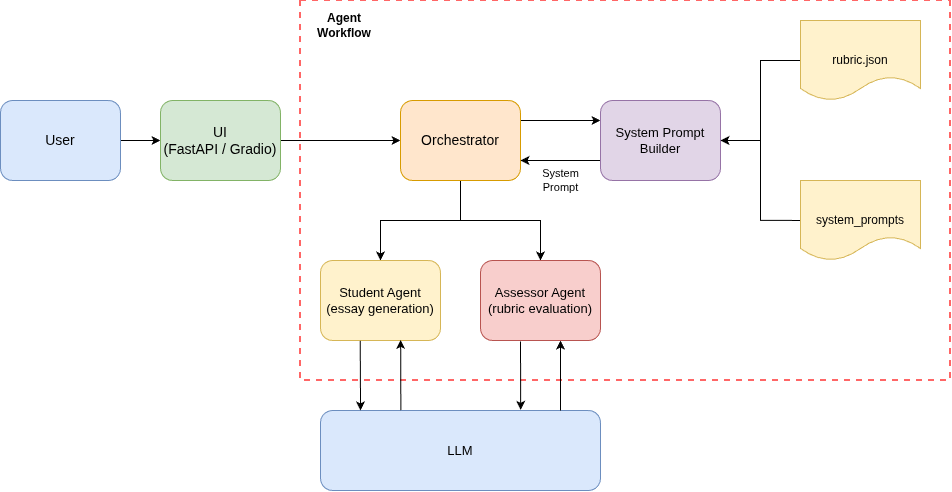

The diagram above was exported from draw.io. Its source (the exported page's mxGraphModel, read from the mxfile embedded in the PNG):
<mxGraphModel dx="1098" dy="2012" grid="1" gridSize="10" guides="1" tooltips="1" connect="1" arrows="1" fold="1" page="1" pageScale="1" pageWidth="827" pageHeight="1169" math="0" shadow="0">
  <root>
    <mxCell id="0" />
    <mxCell id="1" parent="0" />
    <mxCell id="2-FWuY69Sz3ojg_GkdPE-5" value="" style="edgeStyle=orthogonalEdgeStyle;rounded=0;orthogonalLoop=1;jettySize=auto;html=1;" edge="1" parent="1" source="user" target="client">
      <mxGeometry relative="1" as="geometry" />
    </mxCell>
    <mxCell id="user" value="User" style="shape=rectangle;rounded=1;whiteSpace=wrap;html=1;fillColor=#dae8fc;strokeColor=#6c8ebf;fontSize=14;" parent="1" vertex="1">
      <mxGeometry x="40" y="80" width="120" height="80" as="geometry" />
    </mxCell>
    <mxCell id="2-FWuY69Sz3ojg_GkdPE-1" value="" style="edgeStyle=orthogonalEdgeStyle;rounded=0;orthogonalLoop=1;jettySize=auto;html=1;" edge="1" parent="1" source="client" target="orchestrator">
      <mxGeometry relative="1" as="geometry" />
    </mxCell>
    <mxCell id="client" value="UI&lt;div&gt;(FastAPI / Gradio)&lt;/div&gt;" style="shape=rectangle;rounded=1;whiteSpace=wrap;html=1;fillColor=#d5e8d4;strokeColor=#82b366;fontSize=14;" parent="1" vertex="1">
      <mxGeometry x="200" y="80" width="120" height="80" as="geometry" />
    </mxCell>
    <mxCell id="2-FWuY69Sz3ojg_GkdPE-6" style="edgeStyle=orthogonalEdgeStyle;rounded=0;orthogonalLoop=1;jettySize=auto;html=1;exitX=1;exitY=0.25;exitDx=0;exitDy=0;entryX=0;entryY=0.25;entryDx=0;entryDy=0;" edge="1" parent="1" source="orchestrator" target="prompt_builder">
      <mxGeometry relative="1" as="geometry" />
    </mxCell>
    <mxCell id="2-FWuY69Sz3ojg_GkdPE-8" value="" style="edgeStyle=orthogonalEdgeStyle;rounded=0;orthogonalLoop=1;jettySize=auto;html=1;" edge="1" parent="1" source="orchestrator" target="student">
      <mxGeometry relative="1" as="geometry" />
    </mxCell>
    <mxCell id="2-FWuY69Sz3ojg_GkdPE-9" style="edgeStyle=orthogonalEdgeStyle;rounded=0;orthogonalLoop=1;jettySize=auto;html=1;entryX=0.5;entryY=0;entryDx=0;entryDy=0;" edge="1" parent="1" source="orchestrator" target="assessor">
      <mxGeometry relative="1" as="geometry" />
    </mxCell>
    <mxCell id="orchestrator" value="&lt;div&gt;Orchestrator&lt;/div&gt;" style="shape=rectangle;rounded=1;whiteSpace=wrap;html=1;fillColor=#ffe6cc;strokeColor=#d79b00;fontSize=14;" parent="1" vertex="1">
      <mxGeometry x="440" y="80" width="120" height="80" as="geometry" />
    </mxCell>
    <mxCell id="2-FWuY69Sz3ojg_GkdPE-7" style="edgeStyle=orthogonalEdgeStyle;rounded=0;orthogonalLoop=1;jettySize=auto;html=1;exitX=0;exitY=0.75;exitDx=0;exitDy=0;entryX=1;entryY=0.75;entryDx=0;entryDy=0;" edge="1" parent="1" source="prompt_builder" target="orchestrator">
      <mxGeometry relative="1" as="geometry" />
    </mxCell>
    <mxCell id="2-FWuY69Sz3ojg_GkdPE-14" value="System&lt;div&gt;Prompt&lt;/div&gt;" style="edgeLabel;html=1;align=center;verticalAlign=middle;resizable=0;points=[];" vertex="1" connectable="0" parent="2-FWuY69Sz3ojg_GkdPE-7">
      <mxGeometry x="-0.1448" y="-2" relative="1" as="geometry">
        <mxPoint x="-6" y="22" as="offset" />
      </mxGeometry>
    </mxCell>
    <mxCell id="prompt_builder" value="System Prompt Builder" style="shape=rectangle;rounded=1;whiteSpace=wrap;html=1;fillColor=#e1d5e7;strokeColor=#9673a6;fontSize=13;" parent="1" vertex="1">
      <mxGeometry x="640" y="80" width="120" height="80" as="geometry" />
    </mxCell>
    <mxCell id="2-FWuY69Sz3ojg_GkdPE-10" style="edgeStyle=orthogonalEdgeStyle;rounded=0;orthogonalLoop=1;jettySize=auto;html=1;exitX=0;exitY=0.5;exitDx=0;exitDy=0;entryX=1;entryY=0.5;entryDx=0;entryDy=0;" edge="1" parent="1" source="rubric" target="prompt_builder">
      <mxGeometry relative="1" as="geometry" />
    </mxCell>
    <mxCell id="rubric" value="rubric.json" style="shape=document;whiteSpace=wrap;html=1;fillColor=#fff2cc;strokeColor=#d6b656;fontSize=12;" parent="1" vertex="1">
      <mxGeometry x="840" width="120" height="80" as="geometry" />
    </mxCell>
    <mxCell id="2-FWuY69Sz3ojg_GkdPE-12" style="edgeStyle=orthogonalEdgeStyle;rounded=0;orthogonalLoop=1;jettySize=auto;html=1;entryX=1;entryY=0.5;entryDx=0;entryDy=0;" edge="1" parent="1" target="prompt_builder">
      <mxGeometry relative="1" as="geometry">
        <mxPoint x="840" y="199.94117647058806" as="sourcePoint" />
      </mxGeometry>
    </mxCell>
    <mxCell id="llm" value="LLM" style="shape=rectangle;rounded=1;whiteSpace=wrap;html=1;fillColor=#dae8fc;strokeColor=#6c8ebf;fontSize=13;" parent="1" vertex="1">
      <mxGeometry x="360" y="390" width="280" height="80" as="geometry" />
    </mxCell>
    <mxCell id="2-FWuY69Sz3ojg_GkdPE-15" value="" style="swimlane;startSize=0;container=0;fillStyle=auto;dashed=1;strokeColor=#FF6666;fontStyle=0;strokeWidth=2;fillColor=none;" vertex="1" parent="1">
      <mxGeometry x="340" y="-20" width="650" height="380" as="geometry" />
    </mxCell>
    <mxCell id="2-FWuY69Sz3ojg_GkdPE-20" value="" style="endArrow=classic;html=1;rounded=0;exitX=0.331;exitY=1.004;exitDx=0;exitDy=0;exitPerimeter=0;entryX=0.715;entryY=-0.008;entryDx=0;entryDy=0;entryPerimeter=0;" edge="1" parent="2-FWuY69Sz3ojg_GkdPE-15" target="llm">
      <mxGeometry width="50" height="50" relative="1" as="geometry">
        <mxPoint x="220" y="341" as="sourcePoint" />
        <mxPoint x="220" y="461" as="targetPoint" />
      </mxGeometry>
    </mxCell>
    <mxCell id="2-FWuY69Sz3ojg_GkdPE-21" value="" style="endArrow=classic;html=1;rounded=0;entryX=0.668;entryY=0.993;entryDx=0;entryDy=0;entryPerimeter=0;" edge="1" parent="2-FWuY69Sz3ojg_GkdPE-15">
      <mxGeometry width="50" height="50" relative="1" as="geometry">
        <mxPoint x="260" y="410" as="sourcePoint" />
        <mxPoint x="260" y="340" as="targetPoint" />
      </mxGeometry>
    </mxCell>
    <mxCell id="2-FWuY69Sz3ojg_GkdPE-22" value="Agent Workflow" style="text;html=1;whiteSpace=wrap;strokeColor=none;fillColor=none;align=center;verticalAlign=middle;rounded=0;fontStyle=1" vertex="1" parent="2-FWuY69Sz3ojg_GkdPE-15">
      <mxGeometry x="14" y="10" width="60" height="30" as="geometry" />
    </mxCell>
    <mxCell id="assessor" value="Assessor Agent&lt;div&gt;(rubric evaluation)&lt;/div&gt;" style="shape=rectangle;rounded=1;whiteSpace=wrap;html=1;fillColor=#f8cecc;strokeColor=#b85450;fontSize=13;" parent="1" vertex="1">
      <mxGeometry x="520" y="240" width="120" height="80" as="geometry" />
    </mxCell>
    <mxCell id="student" value="Student Agent&lt;div&gt;(essay generation)&lt;/div&gt;" style="shape=rectangle;rounded=1;whiteSpace=wrap;html=1;fillColor=#fff2cc;strokeColor=#d6b656;fontSize=13;" parent="1" vertex="1">
      <mxGeometry x="360" y="240" width="120" height="80" as="geometry" />
    </mxCell>
    <mxCell id="prompts" value="system_prompts" style="shape=document;whiteSpace=wrap;html=1;fillColor=#fff2cc;strokeColor=#d6b656;fontSize=12;" parent="1" vertex="1">
      <mxGeometry x="840" y="160" width="120" height="80" as="geometry" />
    </mxCell>
    <mxCell id="2-FWuY69Sz3ojg_GkdPE-18" value="" style="endArrow=classic;html=1;rounded=0;exitX=0.331;exitY=1.004;exitDx=0;exitDy=0;exitPerimeter=0;entryX=0.143;entryY=-0.001;entryDx=0;entryDy=0;entryPerimeter=0;" edge="1" parent="1" source="student" target="llm">
      <mxGeometry width="50" height="50" relative="1" as="geometry">
        <mxPoint x="490" y="350" as="sourcePoint" />
        <mxPoint x="540" y="300" as="targetPoint" />
      </mxGeometry>
    </mxCell>
    <mxCell id="2-FWuY69Sz3ojg_GkdPE-19" value="" style="endArrow=classic;html=1;rounded=0;exitX=0.287;exitY=-0.004;exitDx=0;exitDy=0;exitPerimeter=0;entryX=0.668;entryY=0.993;entryDx=0;entryDy=0;entryPerimeter=0;" edge="1" parent="1" source="llm" target="student">
      <mxGeometry width="50" height="50" relative="1" as="geometry">
        <mxPoint x="430" y="410" as="sourcePoint" />
        <mxPoint x="431" y="530" as="targetPoint" />
      </mxGeometry>
    </mxCell>
  </root>
</mxGraphModel>